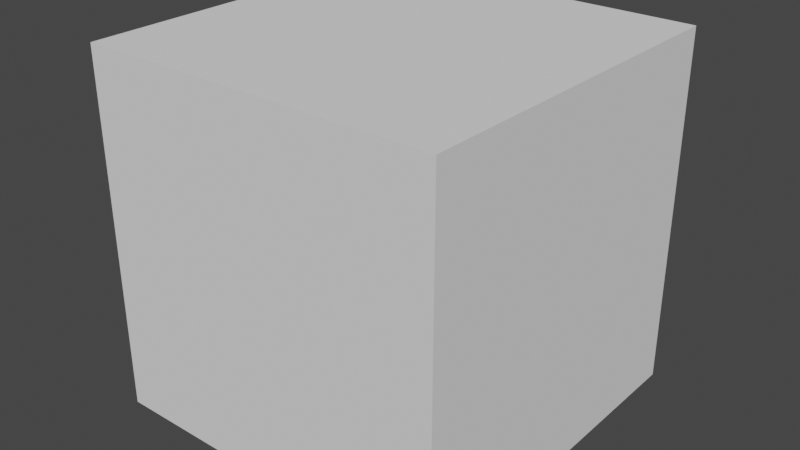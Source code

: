 # Source: GenericCube_LightGray.blend  (saved by Blender 2.93.21; exported with 4.5.12 LTS)
import bpy
from mathutils import Matrix  # noqa: F401  (used for matrix-valued properties, if any)

bpy.ops.wm.read_factory_settings(use_empty=True)
scene = bpy.context.scene
scene.name = 'Scene'

# ---- collections
col_collection = bpy.data.collections.new('Collection'); scene.collection.children.link(col_collection)

# ---- world
world_world = bpy.data.worlds.new('World'); scene.world = world_world
world_world.use_nodes = True; world_world.node_tree.nodes.clear()
_N = world_world.node_tree.nodes; _L = world_world.node_tree.links
n0 = _N.new('ShaderNodeOutputWorld'); n0.name = 'World Output'; n0.location = (300, 300)
n1 = _N.new('ShaderNodeBackground'); n1.name = 'Background'; n1.location = (10, 300)
n1.inputs[0].default_value = (0.05088, 0.05088, 0.05088, 1.0)
_L.new(n1.outputs[0], n0.inputs[0])
n0.is_active_output = True
world_world.color = (0.05088, 0.05088, 0.05088)
world_world.use_sun_shadow = False
world_world.sun_shadow_jitter_overblur = 0.0

# ---- meshes
me_cube_001 = bpy.data.meshes.new('Cube.001')
me_cube_001.from_pydata([(-1.0, -1.0, 0.0), (-1.0, -1.0, 2.0), (-1.0, 1.0, 0.0), (-1.0, 1.0, 2.0), (1.0, -1.0, 0.0), (1.0, -1.0, 2.0), (1.0, 1.0, 0.0), (1.0, 1.0, 2.0)], [], [(0, 1, 3, 2), (2, 3, 7, 6), (6, 7, 5, 4), (4, 5, 1, 0), (2, 6, 4, 0), (7, 3, 1, 5)])
_uv = me_cube_001.uv_layers.new(name='UVMap')
_uv.uv.foreach_set('vector', [0.1268, 0.1123, 0.1275, 0.1123, 0.1275, 0.113, 0.1268, 0.113, 0.1268, 0.113, 0.1275, 0.113, 0.1275, 0.1137, 0.1268, 0.1137, 0.1268, 0.1137, 0.1275, 0.1137, 0.1275, 0.1144, 0.1268, 0.1144, 0.1268, 0.1144, 0.1275, 0.1144, 0.1275, 0.115, 0.1268, 0.115, 0.1262, 0.1137, 0.1268, 0.1137, 0.1268, 0.1144, 0.1262, 0.1144, 0.1275, 0.1137, 0.1282, 0.1137, 0.1282, 0.1144, 0.1275, 0.1144])
me_cube_001.use_remesh_fix_poles = True
me_cube_001.use_remesh_preserve_attributes = False
me_cube_001.update()

# ---- objects
ob_cube = bpy.data.objects.new('Cube', me_cube_001)

# ---- transforms, parenting, visibility, modifiers, constraints
ob_cube.location = (0.0, 0.0, 0.0)

# ---- collection membership
col_collection.objects.link(ob_cube)

# ---- scene / render settings (as saved in the file)
scene.frame_start = 1; scene.frame_end = 250; scene.frame_set(1)
scene.render.engine = 'BLENDER_EEVEE_NEXT'
scene.cycles.use_denoising = False
scene.cycles.samples = 128
scene.cycles.sampling_pattern = 'TABULATED_SOBOL'
scene.cycles.use_adaptive_sampling = False
scene.cycles.use_light_tree = False
scene.view_settings.view_transform = 'Filmic'
bpy.context.view_layer.update()

# ---- added for rendering (the .blend has no active camera and no usable light): camera, sun
cam_auto = bpy.data.cameras.new('AutoCamera')
cam_auto.lens = 50.0
cam_auto.sensor_width = 36.0
cam_auto.clip_end = 1000.0
ob_auto_camera = bpy.data.objects.new('AutoCamera', cam_auto)
scene.collection.objects.link(ob_auto_camera)
ob_auto_camera.location = (3.20507, -3.84609, 3.56406)
ob_auto_camera.rotation_euler = (1.09748, -7.21219e-08, 0.694738)
scene.camera = ob_auto_camera
light_auto_sun = bpy.data.lights.new('AutoSun', 'SUN')
light_auto_sun.energy = 3.0
light_auto_sun.angle = 0.0523599
ob_auto_sun = bpy.data.objects.new('AutoSun', light_auto_sun)
scene.collection.objects.link(ob_auto_sun)
ob_auto_sun.rotation_euler = (0.872665, 0.174533, 0.523599)
bpy.context.view_layer.update()
